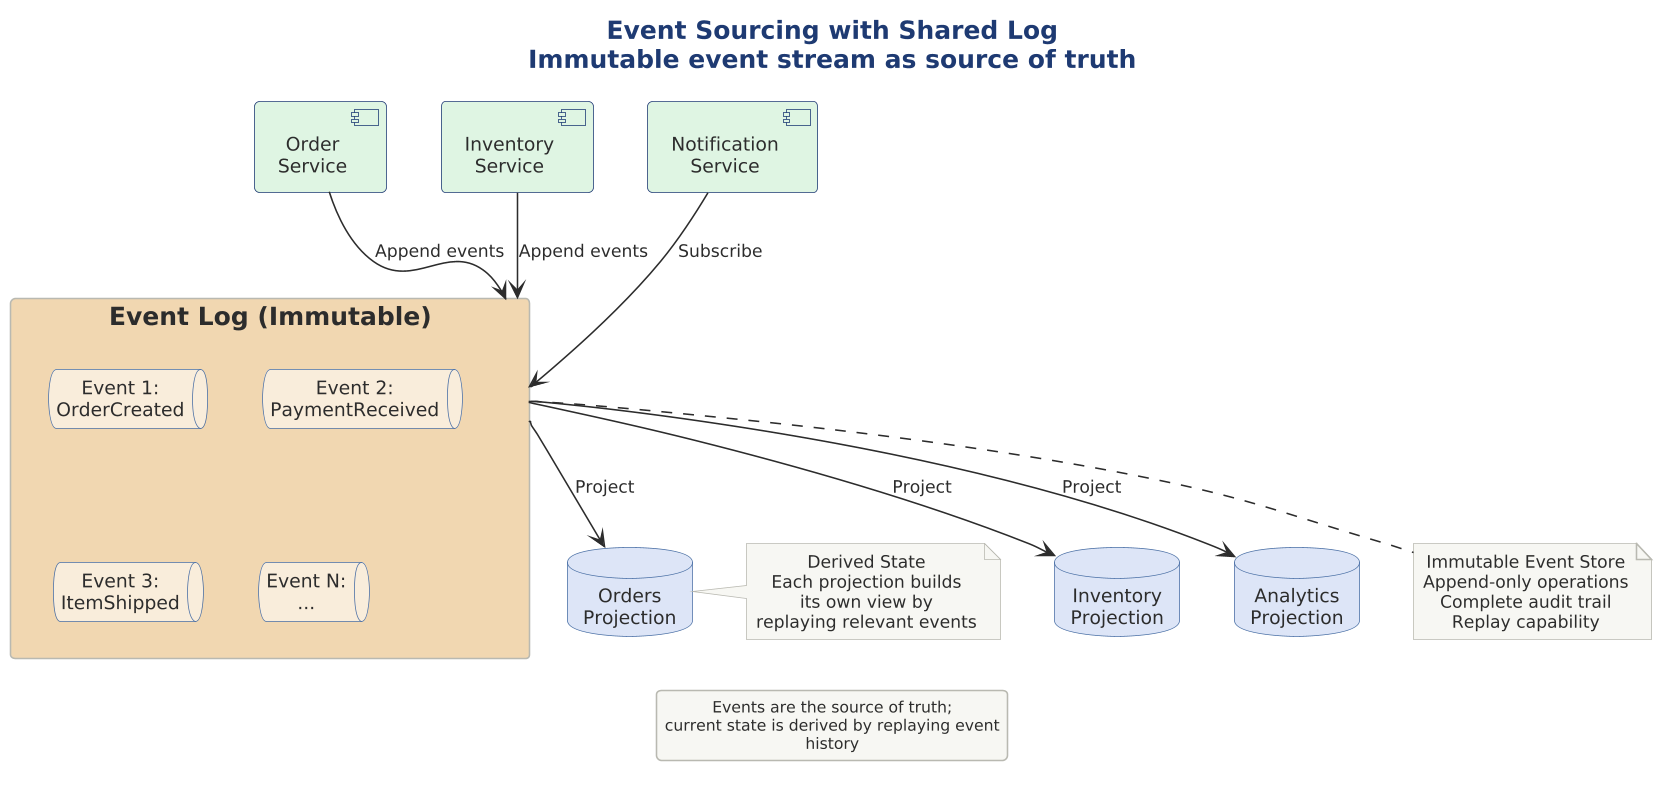

The diagram above was rendered by PlantUML. Its source (embedded in the PNG):
@startuml

scale 1.5625




!include ../../../../../../tooling/styles/plantuml/structural/deployment-diagram-style.iuml

title Event Sourcing with Shared Log\nImmutable event stream as source of truth

[Order\nService] as orderSvc $fill_ok
[Inventory\nService] as invSvc $fill_ok
[Notification\nService] as notifSvc $fill_ok

rectangle "Event Log (Immutable)" as eventLog $deep_caution {
    queue "Event 1:\nOrderCreated" as e1 $fill_caution
    queue "Event 2:\nPaymentReceived" as e2 $fill_caution
    queue "Event 3:\nItemShipped" as e3 $fill_caution
    queue "Event N:\n..." as en $fill_caution
}

database "Orders\nProjection" as ordersView $fill_primary
database "Inventory\nProjection" as invView $fill_primary
database "Analytics\nProjection" as analyticsView $fill_primary

orderSvc --> eventLog : Append events
invSvc --> eventLog : Append events
notifSvc --> eventLog : Subscribe

eventLog --> ordersView : Project
eventLog --> invView : Project
eventLog --> analyticsView : Project

note bottom of eventLog
  Immutable Event Store
  Append-only operations
  Complete audit trail
  Replay capability
end note

note right of ordersView
  Derived State
  Each projection builds
  its own view by
  replaying relevant events
end note

legend bottom
  Events are the source of truth;
  current state is derived by replaying event history
endlegend

@enduml